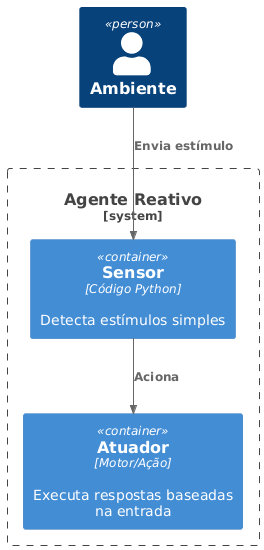

The diagram above was rendered by PlantUML. Its source (embedded in the PNG):
@startuml
!includeurl https://raw.githubusercontent.com/plantuml-stdlib/C4-PlantUML/master/C4_Container.puml
Person(env, "Ambiente")
System_Boundary(s, "Agente Reativo") {
  Container(sensor, "Sensor", "Código Python", "Detecta estímulos simples")
  Container(actuator, "Atuador", "Motor/Ação", "Executa respostas baseadas na entrada")
}
Rel(env, sensor, "Envia estímulo")
Rel(sensor, actuator, "Aciona")
@enduml